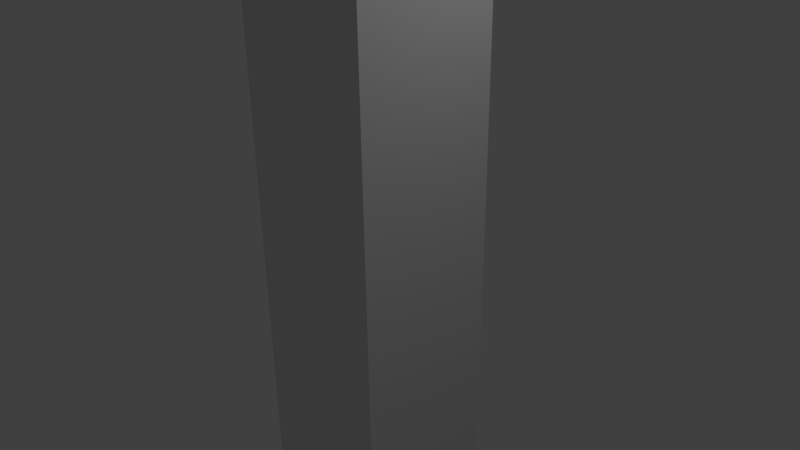 # Source: PyramidSide.blend  (saved by Blender 2.76.0; exported with 4.5.12 LTS)
import bpy
from mathutils import Matrix  # noqa: F401  (used for matrix-valued properties, if any)

bpy.ops.wm.read_factory_settings(use_empty=True)
scene = bpy.context.scene
scene.name = 'Scene'

# ---- collections
col_collection_1 = bpy.data.collections.new('Collection 1'); scene.collection.children.link(col_collection_1)

# ---- materials (node trees are filled in below, after node groups)
mat_material = bpy.data.materials.new('Material')
mat_material.alpha_threshold = 0.0
mat_material.use_transparent_shadow = False
mat_material.roughness = 0.5
mat_material.line_color = (0.0, 0.0, 0.0, 1.0)

# ---- material node trees

# ---- world
world_world = bpy.data.worlds.new('World'); scene.world = world_world
world_world.color = (0.05088, 0.05088, 0.05088)
world_world.use_sun_shadow = False
world_world.sun_shadow_jitter_overblur = 0.0
world_world.cycles.sampling_method = 'MANUAL'
world_world.cycles.sample_map_resolution = 256

# ---- cameras
cam_camera = bpy.data.cameras.new('Camera')
cam_camera.clip_end = 100.0
cam_camera.lens = 35.0
cam_camera.sensor_width = 32.0
cam_camera.sensor_height = 18.0
cam_camera.ortho_scale = 7.314
cam_camera.dof.focus_distance = 0.0
cam_camera.dof.aperture_fstop = 128.0

# ---- lights
light_lamp = bpy.data.lights.new('Lamp', 'POINT')
light_lamp.transmission_factor = 0.0
light_lamp.cutoff_distance = 30.0
light_lamp.energy = 100.0
light_lamp.shadow_buffer_clip_start = 1.001
light_lamp.shadow_soft_size = 0.1
light_lamp.shadow_maximum_resolution = 0.006
light_lamp.use_absolute_resolution = True
light_lamp.cycles.use_multiple_importance_sampling = False

# ---- meshes
me_cube = bpy.data.meshes.new('Cube')
me_cube.from_pydata([(1.0, 1.0, -1.0), (1.0, -1.0, -1.0), (-1.0, -1.0, -1.0), (-1.0, 1.0, -1.0), (1.0, 1.0, 1.0), (1.0, -1.0, 1.0), (-1.0, -1.0, 1.0), (-1.0, 1.0, 1.0)], [], [(0, 1, 2, 3), (4, 7, 6, 5), (0, 4, 5, 1), (1, 5, 6, 2), (2, 6, 7, 3), (4, 0, 3, 7)])
_uv = me_cube.uv_layers.new(name='UVMap')
_uv.uv.foreach_set('vector', [0.0, 0.0, 0.0, -10.0, -1.0, -10.0, -1.0, 2.384e-06, 2.384e-07, 10.0, -1.0, 10.0, -1.0, 1.788e-06, -3.576e-07, -2.98e-06, 0.0, 0.0, -2.384e-07, 10.0, -1.0, 10.0, -1.0, 0.0, 0.0, 0.0, -3.576e-07, 10.0, -1.0, 10.0, -1.0, 0.0, 8.941e-08, 0.0, 1.788e-07, 10.0, 1.0, 10.0, 1.0, 0.0, 2.384e-07, 0.0, 0.0, -10.0, -1.0, -10.0, -1.0, 0.0])
me_cube.materials.append(mat_material)
me_cube.use_remesh_preserve_volume = False
me_cube.use_remesh_preserve_attributes = False
me_cube.use_mirror_vertex_groups = False
me_cube.update()

# ---- objects
ob_cube = bpy.data.objects.new('Cube', me_cube)
ob_lamp = bpy.data.objects.new('Lamp', light_lamp)
ob_camera = bpy.data.objects.new('Camera', cam_camera)

# ---- transforms, parenting, visibility, modifiers, constraints
ob_cube.location = (0.0, 0.0, 0.0)
ob_cube.scale = (1.0, 1.0, 10.0)
ob_cube.lock_rotations_4d = False
ob_cube.empty_display_type = 'ARROWS'
ob_cube.lineart.crease_threshold = 0.0
ob_lamp.location = (4.076, 1.005, 5.904)
ob_lamp.rotation_euler = (0.6503, 0.05522, 1.866)
ob_lamp.lock_rotations_4d = False
ob_lamp.empty_display_type = 'ARROWS'
ob_lamp.color = (0.0, 0.0, 0.0, 0.0)
ob_lamp.lineart.crease_threshold = 0.0
ob_camera.location = (7.481, -6.508, 5.344)
ob_camera.rotation_euler = (1.109, 0.01082, 0.8149)
ob_camera.lock_rotations_4d = False
ob_camera.empty_display_type = 'ARROWS'
ob_camera.color = (0.0, 0.0, 0.0, 0.0)
ob_camera.display_type = 'WIRE'
ob_camera.lineart.crease_threshold = 0.0

# ---- collection membership
col_collection_1.objects.link(ob_cube)
col_collection_1.objects.link(ob_lamp)
col_collection_1.objects.link(ob_camera)

# ---- scene / render settings (as saved in the file)
scene.camera = ob_camera
scene.frame_start = 1; scene.frame_end = 250; scene.frame_set(1)
scene.render.engine = 'BLENDER_EEVEE_NEXT'
scene.render.resolution_percentage = 50
scene.render.dither_intensity = 0.0
scene.cycles.use_denoising = False
scene.cycles.samples = 10
scene.cycles.sampling_pattern = 'TABULATED_SOBOL'
scene.cycles.light_sampling_threshold = 0.0
scene.cycles.use_adaptive_sampling = False
scene.cycles.use_light_tree = False
scene.cycles.blur_glossy = 0.0
scene.cycles.pixel_filter_type = 'GAUSSIAN'
scene.cycles.sample_clamp_indirect = 0.0
scene.view_settings.view_transform = 'Standard'
bpy.context.view_layer.update()
